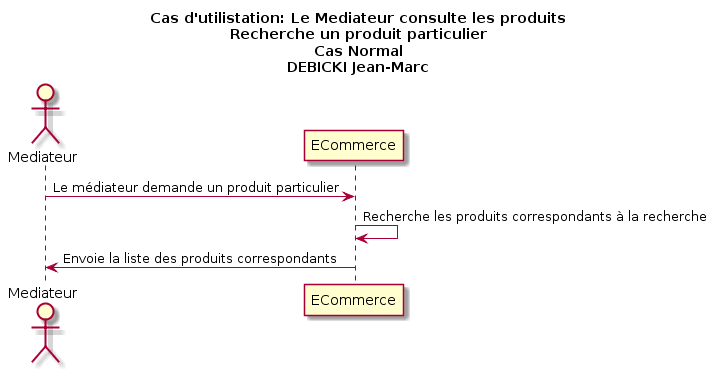

The diagram above was rendered by PlantUML. Its source (embedded in the PNG):
@startuml
title Cas d'utilistation: Le Mediateur consulte les produits\nRecherche un produit particulier\nCas Normal\nDEBICKI Jean-Marc

actor Mediateur as v
participant ECommerce as e

v -> e: Le médiateur demande un produit particulier
e -> e: Recherche les produits correspondants à la recherche
v <- e: Envoie la liste des produits correspondants
@enduml